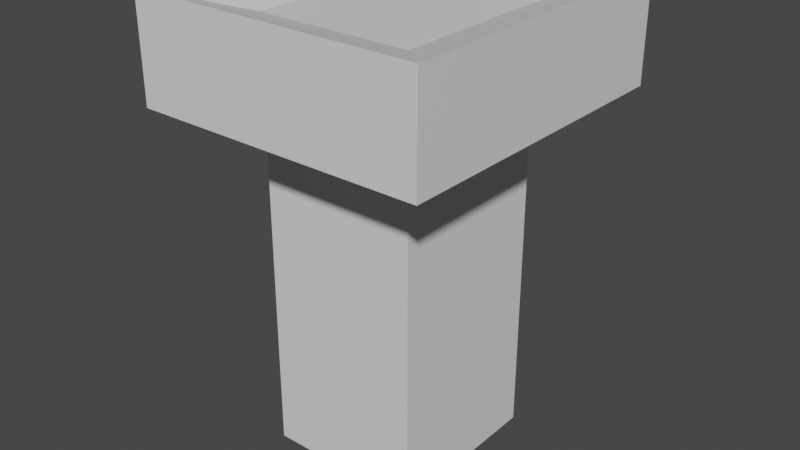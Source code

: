 # Source: ciencia.blend  (saved by Blender 2.81.16; exported with 4.5.12 LTS)
import bpy
from mathutils import Matrix  # noqa: F401  (used for matrix-valued properties, if any)

bpy.ops.wm.read_factory_settings(use_empty=True)
scene = bpy.context.scene
scene.name = 'Scene'

# ---- collections
col_collection = bpy.data.collections.new('Collection'); scene.collection.children.link(col_collection)

# ---- materials (node trees are filled in below, after node groups)
mat_material = bpy.data.materials.new('Material')
mat_material.alpha_threshold = 0.0
mat_material.use_transparent_shadow = False
mat_material.line_color = (0.0, 0.0, 0.0, 1.0)

# ---- material node trees
mat_material.use_nodes = True; mat_material.node_tree.nodes.clear()
_N = mat_material.node_tree.nodes; _L = mat_material.node_tree.links
n0 = _N.new('ShaderNodeOutputMaterial'); n0.name = 'Material Output'; n0.location = (300, 300)
n1 = _N.new('ShaderNodeBsdfPrincipled'); n1.name = 'Principled BSDF'; n1.location = (10, 300)
n1.distribution = 'GGX'
n1.subsurface_method = 'BURLEY'
n1.inputs[2].default_value = 0.4
n1.inputs[3].default_value = 1.45
n1.inputs[27].default_value = (0.0, 0.0, 0.0, 1.0)
n1.inputs[28].default_value = 1.0
_L.new(n1.outputs[0], n0.inputs[0])
n0.is_active_output = True

# ---- world
world_world = bpy.data.worlds.new('World'); scene.world = world_world
world_world.use_nodes = True; world_world.node_tree.nodes.clear()
_N = world_world.node_tree.nodes; _L = world_world.node_tree.links
n0 = _N.new('ShaderNodeOutputWorld'); n0.name = 'World Output'; n0.location = (300, 300)
n1 = _N.new('ShaderNodeBackground'); n1.name = 'Background'; n1.location = (10, 300)
n1.inputs[0].default_value = (0.05088, 0.05088, 0.05088, 1.0)
_L.new(n1.outputs[0], n0.inputs[0])
n0.is_active_output = True
world_world.color = (0.05088, 0.05088, 0.05088)
world_world.use_sun_shadow = False
world_world.sun_shadow_jitter_overblur = 0.0

# ---- meshes
me_cube = bpy.data.meshes.new('Cube')
me_cube.from_pydata([(0.3284, 0.341, 1.505), (0.3284, 0.341, 0.0), (0.3284, -0.341, 1.505), (0.3284, -0.341, 0.0), (-0.3057, 0.341, 1.505), (-0.3057, 0.341, 0.0), (-0.3057, -0.341, 1.505), (-0.3057, -0.341, 0.0), (0.3284, 0.341, 0.8099), (-0.3057, -0.341, 0.8099), (0.3284, -0.341, 0.8099), (-0.3057, 0.341, 0.8099), (0.3284, -0.341, 1.73), (-0.3057, -0.341, 1.73), (0.3284, 0.341, 1.73), (-0.3057, 0.341, 1.73), (0.5962, -0.6291, 1.411), (-0.5735, -0.6291, 1.411), (0.5962, 0.6291, 1.411), (-0.5735, 0.6291, 1.411), (0.5962, -0.6291, 1.824), (-0.5735, -0.6291, 1.824), (0.5962, 0.6291, 1.824), (-0.5735, 0.6291, 1.824)], [], [(4, 6, 17, 19), (10, 2, 6, 9), (9, 6, 4, 11), (5, 1, 3, 7), (8, 0, 2, 10), (11, 4, 0, 8), (5, 11, 8, 1), (1, 8, 10, 3), (7, 9, 11, 5), (3, 10, 9, 7), (14, 15, 13, 12), (12, 13, 21, 20), (13, 15, 23, 21), (6, 2, 16, 17), (17, 16, 20, 21), (19, 17, 21, 23), (16, 18, 22, 20), (18, 19, 23, 22), (2, 0, 18, 16), (15, 14, 22, 23), (14, 12, 20, 22), (0, 4, 19, 18)])
_uv = me_cube.uv_layers.new(name='UVMap')
_uv.uv.foreach_set('vector', [0.625, 0.25, 0.625, 0.0, 0.625, 0.0, 0.625, 0.25, 0.5, 0.75, 0.625, 0.75, 0.625, 1.0, 0.5, 1.0, 0.5, 0.0, 0.625, 0.0, 0.625, 0.25, 0.5, 0.25, 0.125, 0.5, 0.375, 0.5, 0.375, 0.75, 0.125, 0.75, 0.5, 0.5, 0.625, 0.5, 0.625, 0.75, 0.5, 0.75, 0.5, 0.25, 0.625, 0.25, 0.625, 0.5, 0.5, 0.5, 0.375, 0.25, 0.5, 0.25, 0.5, 0.5, 0.375, 0.5, 0.375, 0.5, 0.5, 0.5, 0.5, 0.75, 0.375, 0.75, 0.375, 0.0, 0.5, 0.0, 0.5, 0.25, 0.375, 0.25, 0.375, 0.75, 0.5, 0.75, 0.5, 1.0, 0.375, 1.0, 0.625, 0.5, 0.875, 0.5, 0.875, 0.75, 0.625, 0.75, 0.625, 0.75, 0.875, 0.75, 0.875, 0.75, 0.625, 0.75, 0.875, 0.75, 0.875, 0.5, 0.875, 0.5, 0.875, 0.75, 0.625, 1.0, 0.625, 0.75, 0.625, 0.75, 0.625, 1.0, 0.625, 1.0, 0.625, 0.75, 0.625, 0.75, 0.625, 1.0, 0.625, 0.25, 0.625, 0.0, 0.625, 0.0, 0.625, 0.25, 0.625, 0.75, 0.625, 0.5, 0.625, 0.5, 0.625, 0.75, 0.625, 0.5, 0.625, 0.25, 0.625, 0.25, 0.625, 0.5, 0.625, 0.75, 0.625, 0.5, 0.625, 0.5, 0.625, 0.75, 0.875, 0.5, 0.625, 0.5, 0.625, 0.5, 0.875, 0.5, 0.625, 0.5, 0.625, 0.75, 0.625, 0.75, 0.625, 0.5, 0.625, 0.5, 0.625, 0.25, 0.625, 0.25, 0.625, 0.5])
me_cube.materials.append(mat_material)
me_cube.use_remesh_preserve_volume = False
me_cube.use_remesh_preserve_attributes = False
me_cube.use_mirror_vertex_groups = False
me_cube.update()

# ---- objects
ob_cube = bpy.data.objects.new('Cube', me_cube)

# ---- transforms, parenting, visibility, modifiers, constraints
ob_cube.location = (0.0, 0.0, 0.0)
ob_cube.lock_rotations_4d = False
ob_cube.empty_display_type = 'ARROWS'
ob_cube.lineart.crease_threshold = 0.0

# ---- collection membership
col_collection.objects.link(ob_cube)

# ---- scene / render settings (as saved in the file)
scene.frame_start = 1; scene.frame_end = 250; scene.frame_set(1)
scene.render.engine = 'BLENDER_EEVEE_NEXT'
scene.cycles.use_denoising = False
scene.cycles.samples = 128
scene.cycles.sampling_pattern = 'TABULATED_SOBOL'
scene.cycles.use_adaptive_sampling = False
scene.cycles.use_light_tree = False
scene.view_settings.view_transform = 'Filmic'
bpy.context.view_layer.update()

# ---- added for rendering (the .blend has no active camera and no usable light): camera, sun
cam_auto = bpy.data.cameras.new('AutoCamera')
cam_auto.lens = 50.0
cam_auto.sensor_width = 36.0
cam_auto.clip_end = 1000.0
ob_auto_camera = bpy.data.objects.new('AutoCamera', cam_auto)
scene.collection.objects.link(ob_auto_camera)
ob_auto_camera.location = (2.32993, -2.78229, 2.76707)
ob_auto_camera.rotation_euler = (1.09748, -7.21219e-08, 0.694738)
scene.camera = ob_auto_camera
light_auto_sun = bpy.data.lights.new('AutoSun', 'SUN')
light_auto_sun.energy = 3.0
light_auto_sun.angle = 0.0523599
ob_auto_sun = bpy.data.objects.new('AutoSun', light_auto_sun)
scene.collection.objects.link(ob_auto_sun)
ob_auto_sun.rotation_euler = (0.872665, 0.174533, 0.523599)
bpy.context.view_layer.update()
